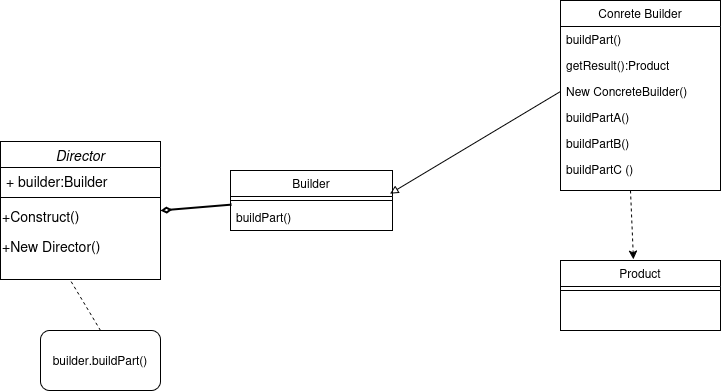

The diagram above was exported from draw.io. Its source (the exported page's mxGraphModel, read from the mxfile embedded in the PNG):
<mxGraphModel dx="465" dy="1442" grid="1" gridSize="10" guides="1" tooltips="1" connect="1" arrows="1" fold="1" page="1" pageScale="1" pageWidth="827" pageHeight="1169" math="0" shadow="0">
  <root>
    <mxCell id="WIyWlLk6GJQsqaUBKTNV-0" />
    <mxCell id="WIyWlLk6GJQsqaUBKTNV-1" parent="WIyWlLk6GJQsqaUBKTNV-0" />
    <mxCell id="zkfFHV4jXpPFQw0GAbJ--0" value="Director" style="swimlane;fontStyle=2;align=center;verticalAlign=top;childLayout=stackLayout;horizontal=1;startSize=26;horizontalStack=0;resizeParent=1;resizeLast=0;collapsible=1;marginBottom=0;rounded=0;shadow=0;strokeWidth=1;fontSize=14;" parent="WIyWlLk6GJQsqaUBKTNV-1" vertex="1">
      <mxGeometry x="50" y="91" width="160" height="138" as="geometry">
        <mxRectangle x="230" y="140" width="160" height="26" as="alternateBounds" />
      </mxGeometry>
    </mxCell>
    <mxCell id="zkfFHV4jXpPFQw0GAbJ--1" value="+ builder:Builder" style="text;align=left;verticalAlign=top;spacingLeft=4;spacingRight=4;overflow=hidden;rotatable=0;points=[[0,0.5],[1,0.5]];portConstraint=eastwest;fontSize=14;" parent="zkfFHV4jXpPFQw0GAbJ--0" vertex="1">
      <mxGeometry y="26" width="160" height="26" as="geometry" />
    </mxCell>
    <mxCell id="zkfFHV4jXpPFQw0GAbJ--4" value="" style="line;html=1;strokeWidth=1;align=left;verticalAlign=middle;spacingTop=-1;spacingLeft=3;spacingRight=3;rotatable=0;labelPosition=right;points=[];portConstraint=eastwest;" parent="zkfFHV4jXpPFQw0GAbJ--0" vertex="1">
      <mxGeometry y="52" width="160" height="8" as="geometry" />
    </mxCell>
    <mxCell id="t7G1sHkc6fnN27COX05e-0" value="&lt;div align=&quot;left&quot;&gt;&lt;font style=&quot;font-size: 14px;&quot;&gt;+Construct()&lt;/font&gt;&lt;/div&gt;" style="text;html=1;align=left;verticalAlign=middle;resizable=0;points=[];autosize=1;strokeColor=none;fillColor=none;" vertex="1" parent="zkfFHV4jXpPFQw0GAbJ--0">
      <mxGeometry y="60" width="160" height="30" as="geometry" />
    </mxCell>
    <mxCell id="t7G1sHkc6fnN27COX05e-1" value="&lt;div align=&quot;left&quot;&gt;&lt;font style=&quot;font-size: 14px;&quot;&gt;+New Director()&lt;/font&gt;&lt;/div&gt;" style="text;html=1;align=left;verticalAlign=middle;resizable=0;points=[];autosize=1;strokeColor=none;fillColor=none;" vertex="1" parent="zkfFHV4jXpPFQw0GAbJ--0">
      <mxGeometry y="90" width="160" height="30" as="geometry" />
    </mxCell>
    <mxCell id="zkfFHV4jXpPFQw0GAbJ--6" value="Conrete Builder" style="swimlane;fontStyle=0;align=center;verticalAlign=top;childLayout=stackLayout;horizontal=1;startSize=26;horizontalStack=0;resizeParent=1;resizeLast=0;collapsible=1;marginBottom=0;rounded=0;shadow=0;strokeWidth=1;" parent="WIyWlLk6GJQsqaUBKTNV-1" vertex="1">
      <mxGeometry x="610" y="-50" width="160" height="190" as="geometry">
        <mxRectangle x="130" y="380" width="160" height="26" as="alternateBounds" />
      </mxGeometry>
    </mxCell>
    <mxCell id="zkfFHV4jXpPFQw0GAbJ--7" value="buildPart()" style="text;align=left;verticalAlign=top;spacingLeft=4;spacingRight=4;overflow=hidden;rotatable=0;points=[[0,0.5],[1,0.5]];portConstraint=eastwest;" parent="zkfFHV4jXpPFQw0GAbJ--6" vertex="1">
      <mxGeometry y="26" width="160" height="26" as="geometry" />
    </mxCell>
    <mxCell id="zkfFHV4jXpPFQw0GAbJ--8" value="getResult():Product" style="text;align=left;verticalAlign=top;spacingLeft=4;spacingRight=4;overflow=hidden;rotatable=0;points=[[0,0.5],[1,0.5]];portConstraint=eastwest;rounded=0;shadow=0;html=0;" parent="zkfFHV4jXpPFQw0GAbJ--6" vertex="1">
      <mxGeometry y="52" width="160" height="26" as="geometry" />
    </mxCell>
    <mxCell id="t7G1sHkc6fnN27COX05e-5" value="New ConcreteBuilder()" style="text;align=left;verticalAlign=top;spacingLeft=4;spacingRight=4;overflow=hidden;rotatable=0;points=[[0,0.5],[1,0.5]];portConstraint=eastwest;" vertex="1" parent="zkfFHV4jXpPFQw0GAbJ--6">
      <mxGeometry y="78" width="160" height="26" as="geometry" />
    </mxCell>
    <mxCell id="t7G1sHkc6fnN27COX05e-8" value="buildPartA()" style="text;align=left;verticalAlign=top;spacingLeft=4;spacingRight=4;overflow=hidden;rotatable=0;points=[[0,0.5],[1,0.5]];portConstraint=eastwest;" vertex="1" parent="zkfFHV4jXpPFQw0GAbJ--6">
      <mxGeometry y="104" width="160" height="26" as="geometry" />
    </mxCell>
    <mxCell id="t7G1sHkc6fnN27COX05e-7" value="buildPartB()" style="text;align=left;verticalAlign=top;spacingLeft=4;spacingRight=4;overflow=hidden;rotatable=0;points=[[0,0.5],[1,0.5]];portConstraint=eastwest;" vertex="1" parent="zkfFHV4jXpPFQw0GAbJ--6">
      <mxGeometry y="130" width="160" height="26" as="geometry" />
    </mxCell>
    <mxCell id="t7G1sHkc6fnN27COX05e-6" value="buildPartC ()" style="text;align=left;verticalAlign=top;spacingLeft=4;spacingRight=4;overflow=hidden;rotatable=0;points=[[0,0.5],[1,0.5]];portConstraint=eastwest;" vertex="1" parent="zkfFHV4jXpPFQw0GAbJ--6">
      <mxGeometry y="156" width="160" height="26" as="geometry" />
    </mxCell>
    <mxCell id="zkfFHV4jXpPFQw0GAbJ--13" value="Product" style="swimlane;fontStyle=0;align=center;verticalAlign=top;childLayout=stackLayout;horizontal=1;startSize=26;horizontalStack=0;resizeParent=1;resizeLast=0;collapsible=1;marginBottom=0;rounded=0;shadow=0;strokeWidth=1;" parent="WIyWlLk6GJQsqaUBKTNV-1" vertex="1">
      <mxGeometry x="610" y="210" width="160" height="70" as="geometry">
        <mxRectangle x="340" y="380" width="170" height="26" as="alternateBounds" />
      </mxGeometry>
    </mxCell>
    <mxCell id="zkfFHV4jXpPFQw0GAbJ--15" value="" style="line;html=1;strokeWidth=1;align=left;verticalAlign=middle;spacingTop=-1;spacingLeft=3;spacingRight=3;rotatable=0;labelPosition=right;points=[];portConstraint=eastwest;" parent="zkfFHV4jXpPFQw0GAbJ--13" vertex="1">
      <mxGeometry y="26" width="160" height="8" as="geometry" />
    </mxCell>
    <mxCell id="t7G1sHkc6fnN27COX05e-4" style="edgeStyle=none;rounded=0;orthogonalLoop=1;jettySize=auto;html=1;entryX=0.456;entryY=-0.016;entryDx=0;entryDy=0;entryPerimeter=0;dashed=1;" edge="1" parent="WIyWlLk6GJQsqaUBKTNV-1" target="zkfFHV4jXpPFQw0GAbJ--13">
      <mxGeometry relative="1" as="geometry">
        <mxPoint x="628.1428571428571" y="361.8571428571429" as="targetPoint" />
        <mxPoint x="680" y="140" as="sourcePoint" />
      </mxGeometry>
    </mxCell>
    <mxCell id="zkfFHV4jXpPFQw0GAbJ--17" value="Builder" style="swimlane;fontStyle=0;align=center;verticalAlign=top;childLayout=stackLayout;horizontal=1;startSize=26;horizontalStack=0;resizeParent=1;resizeLast=0;collapsible=1;marginBottom=0;rounded=0;shadow=0;strokeWidth=1;" parent="WIyWlLk6GJQsqaUBKTNV-1" vertex="1">
      <mxGeometry x="280" y="120" width="162" height="60" as="geometry">
        <mxRectangle x="550" y="140" width="160" height="26" as="alternateBounds" />
      </mxGeometry>
    </mxCell>
    <mxCell id="zkfFHV4jXpPFQw0GAbJ--23" value="" style="line;html=1;strokeWidth=1;align=left;verticalAlign=middle;spacingTop=-1;spacingLeft=3;spacingRight=3;rotatable=0;labelPosition=right;points=[];portConstraint=eastwest;" parent="zkfFHV4jXpPFQw0GAbJ--17" vertex="1">
      <mxGeometry y="26" width="162" height="8" as="geometry" />
    </mxCell>
    <mxCell id="zkfFHV4jXpPFQw0GAbJ--25" value="buildPart()" style="text;align=left;verticalAlign=top;spacingLeft=4;spacingRight=4;overflow=hidden;rotatable=0;points=[[0,0.5],[1,0.5]];portConstraint=eastwest;" parent="zkfFHV4jXpPFQw0GAbJ--17" vertex="1">
      <mxGeometry y="34" width="162" height="26" as="geometry" />
    </mxCell>
    <mxCell id="t7G1sHkc6fnN27COX05e-3" style="edgeStyle=none;rounded=0;orthogonalLoop=1;jettySize=auto;html=1;exitX=0.006;exitY=0.005;exitDx=0;exitDy=0;entryX=1;entryY=0.5;entryDx=0;entryDy=0;endArrow=diamondThin;endFill=0;strokeWidth=2;jumpSize=7;exitPerimeter=0;" edge="1" parent="WIyWlLk6GJQsqaUBKTNV-1" source="zkfFHV4jXpPFQw0GAbJ--25" target="zkfFHV4jXpPFQw0GAbJ--0">
      <mxGeometry relative="1" as="geometry">
        <mxPoint x="508" y="159" as="sourcePoint" />
      </mxGeometry>
    </mxCell>
    <mxCell id="t7G1sHkc6fnN27COX05e-9" style="edgeStyle=none;rounded=0;orthogonalLoop=1;jettySize=auto;html=1;exitX=0;exitY=0.5;exitDx=0;exitDy=0;entryX=0.985;entryY=0.386;entryDx=0;entryDy=0;entryPerimeter=0;endArrow=block;endFill=0;" edge="1" parent="WIyWlLk6GJQsqaUBKTNV-1" source="t7G1sHkc6fnN27COX05e-5" target="zkfFHV4jXpPFQw0GAbJ--17">
      <mxGeometry relative="1" as="geometry" />
    </mxCell>
    <mxCell id="t7G1sHkc6fnN27COX05e-10" value="" style="rounded=1;whiteSpace=wrap;html=1;" vertex="1" parent="WIyWlLk6GJQsqaUBKTNV-1">
      <mxGeometry x="90" y="280" width="120" height="60" as="geometry" />
    </mxCell>
    <mxCell id="t7G1sHkc6fnN27COX05e-11" value="builder.buildPart()" style="text;html=1;align=center;verticalAlign=middle;whiteSpace=wrap;rounded=0;" vertex="1" parent="WIyWlLk6GJQsqaUBKTNV-1">
      <mxGeometry x="120" y="295" width="60" height="30" as="geometry" />
    </mxCell>
    <mxCell id="t7G1sHkc6fnN27COX05e-12" value="" style="endArrow=none;dashed=1;html=1;rounded=0;exitX=0.5;exitY=0;exitDx=0;exitDy=0;" edge="1" parent="WIyWlLk6GJQsqaUBKTNV-1" source="t7G1sHkc6fnN27COX05e-10">
      <mxGeometry width="50" height="50" relative="1" as="geometry">
        <mxPoint x="170" y="290" as="sourcePoint" />
        <mxPoint x="120" y="230" as="targetPoint" />
      </mxGeometry>
    </mxCell>
  </root>
</mxGraphModel>